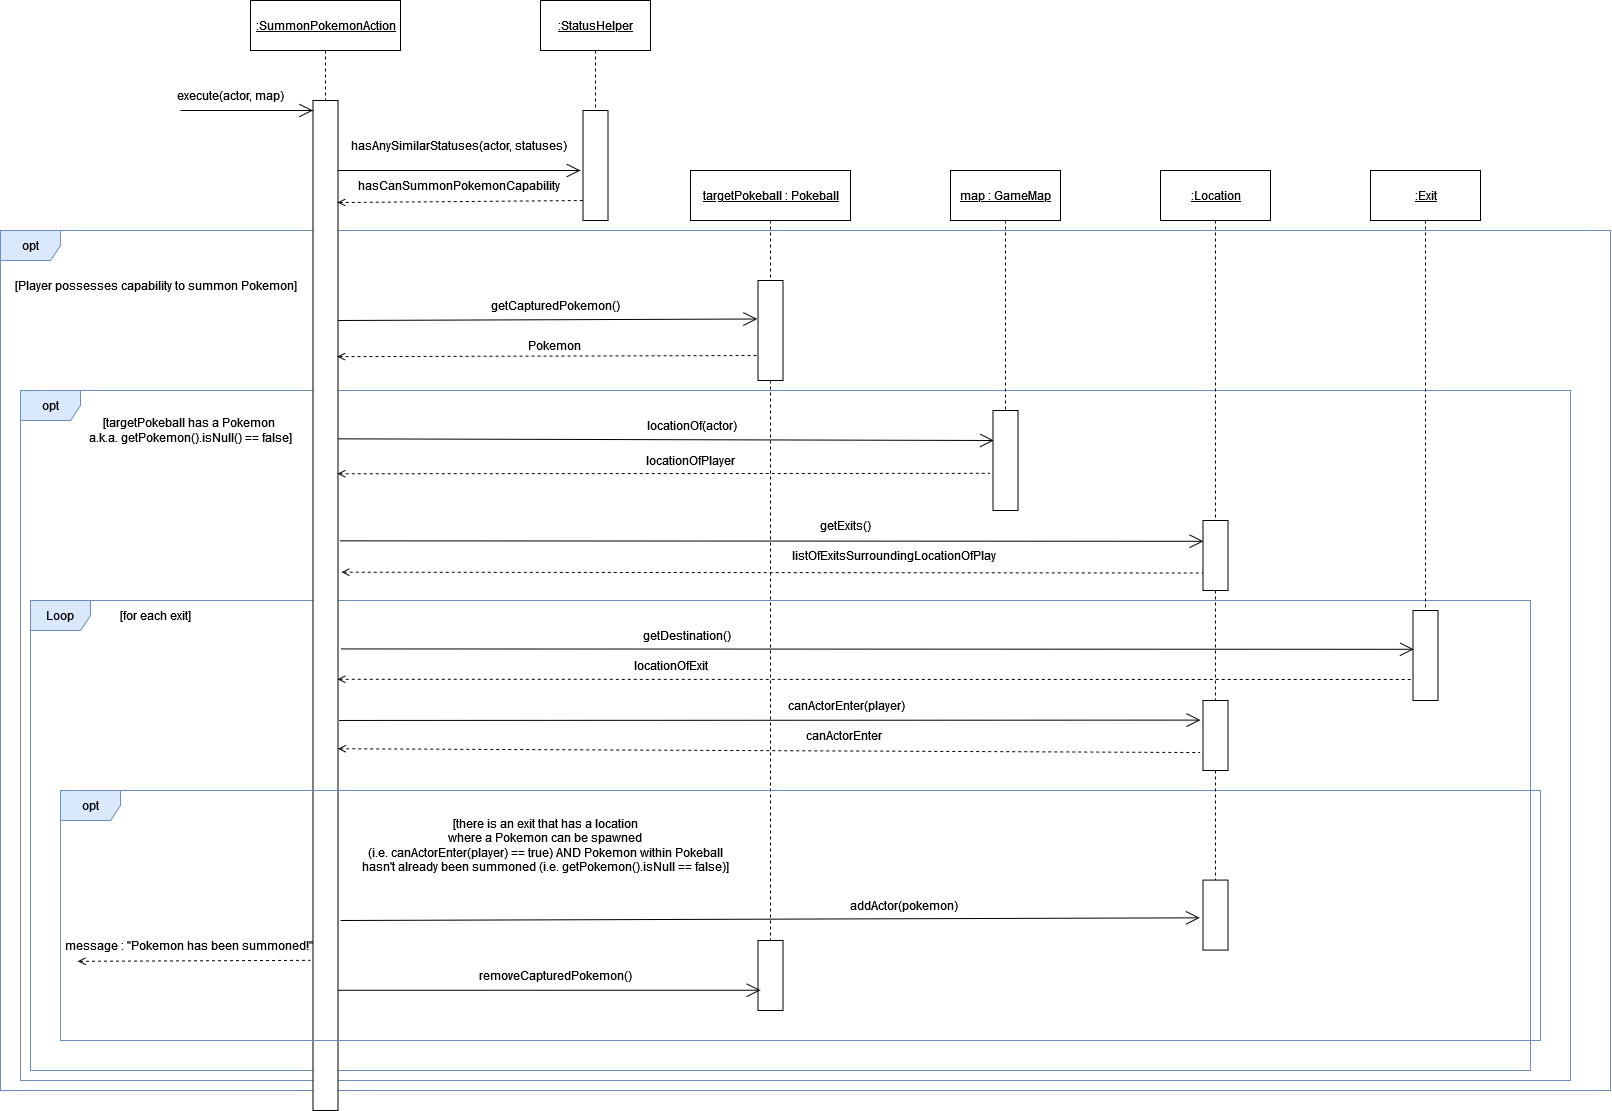

The diagram above was exported from draw.io. Its source (the exported page's mxGraphModel, read from the mxfile embedded in the PNG):
<mxGraphModel dx="2351" dy="1451" grid="1" gridSize="10" guides="1" tooltips="1" connect="1" arrows="1" fold="1" page="1" pageScale="1" pageWidth="1920" pageHeight="1200" math="0" shadow="0">
  <root>
    <mxCell id="0" />
    <mxCell id="1" parent="0" />
    <mxCell id="7uhqUmuipmqsiJfB0fRk-81" value="opt" style="shape=umlFrame;whiteSpace=wrap;html=1;fillColor=#dae8fc;strokeColor=#6c8ebf;" vertex="1" parent="1">
      <mxGeometry x="10" y="310" width="1610" height="860" as="geometry" />
    </mxCell>
    <mxCell id="7uhqUmuipmqsiJfB0fRk-98" value="opt" style="shape=umlFrame;whiteSpace=wrap;html=1;fillColor=#dae8fc;strokeColor=#6c8ebf;" vertex="1" parent="1">
      <mxGeometry x="30" y="470" width="1550" height="690" as="geometry" />
    </mxCell>
    <mxCell id="7uhqUmuipmqsiJfB0fRk-122" value="Loop" style="shape=umlFrame;whiteSpace=wrap;html=1;fillColor=#dae8fc;strokeColor=#6c8ebf;" vertex="1" parent="1">
      <mxGeometry x="40" y="680" width="1500" height="470" as="geometry" />
    </mxCell>
    <mxCell id="7uhqUmuipmqsiJfB0fRk-40" style="edgeStyle=orthogonalEdgeStyle;rounded=0;orthogonalLoop=1;jettySize=auto;html=1;entryX=0.5;entryY=0;entryDx=0;entryDy=0;dashed=1;endArrow=none;endFill=0;" edge="1" parent="1" target="7uhqUmuipmqsiJfB0fRk-39">
      <mxGeometry relative="1" as="geometry">
        <mxPoint x="1055.0526315789475" y="390" as="sourcePoint" />
      </mxGeometry>
    </mxCell>
    <mxCell id="7uhqUmuipmqsiJfB0fRk-47" style="edgeStyle=orthogonalEdgeStyle;rounded=0;orthogonalLoop=1;jettySize=auto;html=1;exitX=0.5;exitY=1;exitDx=0;exitDy=0;entryX=0.5;entryY=0;entryDx=0;entryDy=0;dashed=1;endArrow=none;endFill=0;" edge="1" parent="1" source="7uhqUmuipmqsiJfB0fRk-45" target="7uhqUmuipmqsiJfB0fRk-46">
      <mxGeometry relative="1" as="geometry" />
    </mxCell>
    <mxCell id="7uhqUmuipmqsiJfB0fRk-45" value="&lt;u&gt;:SummonPokemonAction&lt;/u&gt;" style="html=1;" vertex="1" parent="1">
      <mxGeometry x="260" y="80" width="150" height="50" as="geometry" />
    </mxCell>
    <mxCell id="7uhqUmuipmqsiJfB0fRk-46" value="" style="rounded=0;whiteSpace=wrap;html=1;" vertex="1" parent="1">
      <mxGeometry x="322.5" y="180" width="25" height="1010" as="geometry" />
    </mxCell>
    <mxCell id="7uhqUmuipmqsiJfB0fRk-59" value="execute(actor, map)" style="text;html=1;align=center;verticalAlign=middle;resizable=0;points=[];autosize=1;strokeColor=none;fillColor=none;" vertex="1" parent="1">
      <mxGeometry x="175" y="160" width="130" height="30" as="geometry" />
    </mxCell>
    <mxCell id="7uhqUmuipmqsiJfB0fRk-60" value="" style="endArrow=open;endFill=1;endSize=12;html=1;rounded=0;" edge="1" parent="1">
      <mxGeometry width="160" relative="1" as="geometry">
        <mxPoint x="190" y="190" as="sourcePoint" />
        <mxPoint x="322.5" y="190" as="targetPoint" />
      </mxGeometry>
    </mxCell>
    <mxCell id="7uhqUmuipmqsiJfB0fRk-71" value="" style="rounded=0;whiteSpace=wrap;html=1;" vertex="1" parent="1">
      <mxGeometry x="592.5" y="190" width="25" height="110" as="geometry" />
    </mxCell>
    <mxCell id="7uhqUmuipmqsiJfB0fRk-82" value="hasAnySimilarStatuses(actor, statuses)" style="text;html=1;align=center;verticalAlign=middle;resizable=0;points=[];autosize=1;strokeColor=none;fillColor=none;" vertex="1" parent="1">
      <mxGeometry x="352.5" y="210" width="230" height="30" as="geometry" />
    </mxCell>
    <mxCell id="7uhqUmuipmqsiJfB0fRk-84" style="edgeStyle=orthogonalEdgeStyle;rounded=0;orthogonalLoop=1;jettySize=auto;html=1;exitX=0.5;exitY=1;exitDx=0;exitDy=0;entryX=0.5;entryY=0;entryDx=0;entryDy=0;dashed=1;startArrow=none;startFill=0;endArrow=none;endFill=0;" edge="1" parent="1" source="7uhqUmuipmqsiJfB0fRk-83" target="7uhqUmuipmqsiJfB0fRk-71">
      <mxGeometry relative="1" as="geometry" />
    </mxCell>
    <mxCell id="7uhqUmuipmqsiJfB0fRk-83" value="&lt;u&gt;:StatusHelper&lt;/u&gt;" style="html=1;" vertex="1" parent="1">
      <mxGeometry x="550" y="80" width="110" height="50" as="geometry" />
    </mxCell>
    <mxCell id="7uhqUmuipmqsiJfB0fRk-86" value="" style="endArrow=open;endFill=1;endSize=12;html=1;rounded=0;" edge="1" parent="1">
      <mxGeometry width="160" relative="1" as="geometry">
        <mxPoint x="347.5000000000001" y="250.0000000000001" as="sourcePoint" />
        <mxPoint x="590" y="250" as="targetPoint" />
      </mxGeometry>
    </mxCell>
    <mxCell id="7uhqUmuipmqsiJfB0fRk-87" value="" style="endArrow=none;endFill=0;endSize=12;html=1;rounded=0;exitX=0.98;exitY=0.101;exitDx=0;exitDy=0;exitPerimeter=0;dashed=1;startArrow=open;startFill=0;" edge="1" parent="1" source="7uhqUmuipmqsiJfB0fRk-46">
      <mxGeometry width="160" relative="1" as="geometry">
        <mxPoint x="460.0000000000001" y="280.0000000000001" as="sourcePoint" />
        <mxPoint x="592.4999999999999" y="280.0000000000001" as="targetPoint" />
      </mxGeometry>
    </mxCell>
    <mxCell id="7uhqUmuipmqsiJfB0fRk-88" value="hasCanSummonPokemonCapability" style="text;html=1;align=center;verticalAlign=middle;resizable=0;points=[];autosize=1;strokeColor=none;fillColor=none;" vertex="1" parent="1">
      <mxGeometry x="362.5" y="250" width="210" height="30" as="geometry" />
    </mxCell>
    <mxCell id="7uhqUmuipmqsiJfB0fRk-89" value="[Player possesses capability to summon Pokemon]" style="text;html=1;align=center;verticalAlign=middle;resizable=0;points=[];autosize=1;strokeColor=none;fillColor=none;" vertex="1" parent="1">
      <mxGeometry x="20" y="350" width="290" height="30" as="geometry" />
    </mxCell>
    <mxCell id="7uhqUmuipmqsiJfB0fRk-93" style="edgeStyle=orthogonalEdgeStyle;rounded=0;orthogonalLoop=1;jettySize=auto;html=1;exitX=0.5;exitY=1;exitDx=0;exitDy=0;entryX=0.5;entryY=0;entryDx=0;entryDy=0;dashed=1;startArrow=none;startFill=0;endArrow=none;endFill=0;" edge="1" parent="1" source="7uhqUmuipmqsiJfB0fRk-90" target="7uhqUmuipmqsiJfB0fRk-92">
      <mxGeometry relative="1" as="geometry" />
    </mxCell>
    <mxCell id="7uhqUmuipmqsiJfB0fRk-90" value="&lt;u&gt;targetPokeball : Pokeball&lt;br&gt;&lt;/u&gt;" style="html=1;" vertex="1" parent="1">
      <mxGeometry x="700" y="250" width="160" height="50" as="geometry" />
    </mxCell>
    <mxCell id="7uhqUmuipmqsiJfB0fRk-167" style="edgeStyle=orthogonalEdgeStyle;rounded=0;orthogonalLoop=1;jettySize=auto;html=1;exitX=0.5;exitY=1;exitDx=0;exitDy=0;entryX=0.5;entryY=0;entryDx=0;entryDy=0;dashed=1;startArrow=none;startFill=0;endArrow=none;endFill=0;" edge="1" parent="1" source="7uhqUmuipmqsiJfB0fRk-92" target="7uhqUmuipmqsiJfB0fRk-166">
      <mxGeometry relative="1" as="geometry" />
    </mxCell>
    <mxCell id="7uhqUmuipmqsiJfB0fRk-92" value="" style="rounded=0;whiteSpace=wrap;html=1;" vertex="1" parent="1">
      <mxGeometry x="767.5" y="360" width="25" height="100" as="geometry" />
    </mxCell>
    <mxCell id="7uhqUmuipmqsiJfB0fRk-94" value="getCapturedPokemon()" style="text;html=1;align=center;verticalAlign=middle;resizable=0;points=[];autosize=1;strokeColor=none;fillColor=none;" vertex="1" parent="1">
      <mxGeometry x="490" y="370" width="150" height="30" as="geometry" />
    </mxCell>
    <mxCell id="7uhqUmuipmqsiJfB0fRk-95" value="" style="endArrow=open;endFill=1;endSize=12;html=1;rounded=0;entryX=-0.029;entryY=0.385;entryDx=0;entryDy=0;entryPerimeter=0;" edge="1" parent="1" target="7uhqUmuipmqsiJfB0fRk-92">
      <mxGeometry width="160" relative="1" as="geometry">
        <mxPoint x="347.5" y="400" as="sourcePoint" />
        <mxPoint x="480" y="400" as="targetPoint" />
      </mxGeometry>
    </mxCell>
    <mxCell id="7uhqUmuipmqsiJfB0fRk-96" value="" style="endArrow=none;endFill=0;endSize=12;html=1;rounded=0;exitX=0.972;exitY=0.403;exitDx=0;exitDy=0;exitPerimeter=0;dashed=1;startArrow=open;startFill=0;entryX=0;entryY=0.75;entryDx=0;entryDy=0;" edge="1" parent="1">
      <mxGeometry width="160" relative="1" as="geometry">
        <mxPoint x="346.79999999999995" y="436.1299999999999" as="sourcePoint" />
        <mxPoint x="767.5" y="435" as="targetPoint" />
      </mxGeometry>
    </mxCell>
    <mxCell id="7uhqUmuipmqsiJfB0fRk-97" value="Pokemon" style="text;html=1;align=center;verticalAlign=middle;resizable=0;points=[];autosize=1;strokeColor=none;fillColor=none;" vertex="1" parent="1">
      <mxGeometry x="529.3" y="410" width="70" height="30" as="geometry" />
    </mxCell>
    <mxCell id="7uhqUmuipmqsiJfB0fRk-102" style="edgeStyle=orthogonalEdgeStyle;rounded=0;orthogonalLoop=1;jettySize=auto;html=1;exitX=0.5;exitY=1;exitDx=0;exitDy=0;entryX=0.5;entryY=0;entryDx=0;entryDy=0;dashed=1;startArrow=none;startFill=0;endArrow=none;endFill=0;" edge="1" parent="1" target="7uhqUmuipmqsiJfB0fRk-133">
      <mxGeometry relative="1" as="geometry">
        <mxPoint x="1015" y="300" as="sourcePoint" />
        <mxPoint x="1015" y="490" as="targetPoint" />
      </mxGeometry>
    </mxCell>
    <mxCell id="7uhqUmuipmqsiJfB0fRk-103" value="locationOf(actor)" style="text;html=1;align=center;verticalAlign=middle;resizable=0;points=[];autosize=1;strokeColor=none;fillColor=none;" vertex="1" parent="1">
      <mxGeometry x="640.61" y="490" width="120" height="30" as="geometry" />
    </mxCell>
    <mxCell id="7uhqUmuipmqsiJfB0fRk-104" value="" style="endArrow=open;endFill=1;endSize=12;html=1;rounded=0;entryX=0.032;entryY=0.3;entryDx=0;entryDy=0;entryPerimeter=0;exitX=0.998;exitY=0.335;exitDx=0;exitDy=0;exitPerimeter=0;" edge="1" parent="1" source="7uhqUmuipmqsiJfB0fRk-46" target="7uhqUmuipmqsiJfB0fRk-133">
      <mxGeometry width="160" relative="1" as="geometry">
        <mxPoint x="347.5" y="569.5799999999999" as="sourcePoint" />
        <mxPoint x="923.325" y="569.9399999999998" as="targetPoint" />
      </mxGeometry>
    </mxCell>
    <mxCell id="7uhqUmuipmqsiJfB0fRk-105" value="" style="endArrow=none;endFill=0;endSize=12;html=1;rounded=0;exitX=0.98;exitY=0.424;exitDx=0;exitDy=0;exitPerimeter=0;dashed=1;startArrow=open;startFill=0;entryX=-0.121;entryY=0.628;entryDx=0;entryDy=0;entryPerimeter=0;" edge="1" parent="1" target="7uhqUmuipmqsiJfB0fRk-133">
      <mxGeometry width="160" relative="1" as="geometry">
        <mxPoint x="347" y="553.24" as="sourcePoint" />
        <mxPoint x="1120" y="554" as="targetPoint" />
      </mxGeometry>
    </mxCell>
    <mxCell id="7uhqUmuipmqsiJfB0fRk-106" value="locationOfPlayer" style="text;html=1;align=center;verticalAlign=middle;resizable=0;points=[];autosize=1;strokeColor=none;fillColor=none;" vertex="1" parent="1">
      <mxGeometry x="645.13" y="525" width="110" height="30" as="geometry" />
    </mxCell>
    <mxCell id="7uhqUmuipmqsiJfB0fRk-110" style="edgeStyle=orthogonalEdgeStyle;rounded=0;orthogonalLoop=1;jettySize=auto;html=1;exitX=0.5;exitY=1;exitDx=0;exitDy=0;entryX=0.5;entryY=0;entryDx=0;entryDy=0;dashed=1;startArrow=none;startFill=0;endArrow=none;endFill=0;" edge="1" parent="1" source="7uhqUmuipmqsiJfB0fRk-107" target="7uhqUmuipmqsiJfB0fRk-135">
      <mxGeometry relative="1" as="geometry">
        <mxPoint x="1205" y="630" as="targetPoint" />
      </mxGeometry>
    </mxCell>
    <mxCell id="7uhqUmuipmqsiJfB0fRk-107" value="&lt;u&gt;:Location&lt;br&gt;&lt;/u&gt;" style="html=1;" vertex="1" parent="1">
      <mxGeometry x="1170" y="250" width="110" height="50" as="geometry" />
    </mxCell>
    <mxCell id="7uhqUmuipmqsiJfB0fRk-111" value="getExits()" style="text;html=1;align=center;verticalAlign=middle;resizable=0;points=[];autosize=1;strokeColor=none;fillColor=none;" vertex="1" parent="1">
      <mxGeometry x="820" y="590" width="70" height="30" as="geometry" />
    </mxCell>
    <mxCell id="7uhqUmuipmqsiJfB0fRk-112" value="" style="endArrow=open;endFill=1;endSize=12;html=1;rounded=0;entryX=0.016;entryY=0.297;entryDx=0;entryDy=0;entryPerimeter=0;exitX=1.06;exitY=0.436;exitDx=0;exitDy=0;exitPerimeter=0;" edge="1" parent="1" source="7uhqUmuipmqsiJfB0fRk-46" target="7uhqUmuipmqsiJfB0fRk-135">
      <mxGeometry width="160" relative="1" as="geometry">
        <mxPoint x="347.495" y="679.96" as="sourcePoint" />
        <mxPoint x="1051.9450000000002" y="680" as="targetPoint" />
      </mxGeometry>
    </mxCell>
    <mxCell id="7uhqUmuipmqsiJfB0fRk-113" value="" style="endArrow=none;endFill=0;endSize=12;html=1;rounded=0;exitX=1.14;exitY=0.467;exitDx=0;exitDy=0;exitPerimeter=0;dashed=1;startArrow=open;startFill=0;entryX=0;entryY=0.75;entryDx=0;entryDy=0;" edge="1" parent="1" source="7uhqUmuipmqsiJfB0fRk-46" target="7uhqUmuipmqsiJfB0fRk-135">
      <mxGeometry width="160" relative="1" as="geometry">
        <mxPoint x="545.0999999999999" y="709.6000000000001" as="sourcePoint" />
        <mxPoint x="1250" y="708.9999999999998" as="targetPoint" />
      </mxGeometry>
    </mxCell>
    <mxCell id="7uhqUmuipmqsiJfB0fRk-114" value="listOfExitsSurroundingLocationOfPlay" style="text;html=1;align=center;verticalAlign=middle;resizable=0;points=[];autosize=1;strokeColor=none;fillColor=none;" vertex="1" parent="1">
      <mxGeometry x="792.5" y="620" width="220" height="30" as="geometry" />
    </mxCell>
    <mxCell id="7uhqUmuipmqsiJfB0fRk-117" style="edgeStyle=orthogonalEdgeStyle;rounded=0;orthogonalLoop=1;jettySize=auto;html=1;exitX=0.5;exitY=1;exitDx=0;exitDy=0;dashed=1;startArrow=none;startFill=0;endArrow=none;endFill=0;" edge="1" parent="1" source="7uhqUmuipmqsiJfB0fRk-115" target="7uhqUmuipmqsiJfB0fRk-116">
      <mxGeometry relative="1" as="geometry" />
    </mxCell>
    <mxCell id="7uhqUmuipmqsiJfB0fRk-115" value="&lt;u&gt;:Exit&lt;/u&gt;" style="html=1;" vertex="1" parent="1">
      <mxGeometry x="1380" y="250" width="110" height="50" as="geometry" />
    </mxCell>
    <mxCell id="7uhqUmuipmqsiJfB0fRk-116" value="" style="rounded=0;whiteSpace=wrap;html=1;" vertex="1" parent="1">
      <mxGeometry x="1422.5" y="690" width="25" height="90" as="geometry" />
    </mxCell>
    <mxCell id="7uhqUmuipmqsiJfB0fRk-118" value="getDestination()" style="text;html=1;align=center;verticalAlign=middle;resizable=0;points=[];autosize=1;strokeColor=none;fillColor=none;" vertex="1" parent="1">
      <mxGeometry x="640.61" y="700" width="110" height="30" as="geometry" />
    </mxCell>
    <mxCell id="7uhqUmuipmqsiJfB0fRk-119" value="" style="endArrow=open;endFill=1;endSize=12;html=1;rounded=0;entryX=0.028;entryY=0.431;entryDx=0;entryDy=0;entryPerimeter=0;exitX=1.1;exitY=0.543;exitDx=0;exitDy=0;exitPerimeter=0;" edge="1" parent="1" source="7uhqUmuipmqsiJfB0fRk-46" target="7uhqUmuipmqsiJfB0fRk-116">
      <mxGeometry width="160" relative="1" as="geometry">
        <mxPoint x="347.5000000000001" y="779.5799999999999" as="sourcePoint" />
        <mxPoint x="1180.61" y="780" as="targetPoint" />
      </mxGeometry>
    </mxCell>
    <mxCell id="7uhqUmuipmqsiJfB0fRk-120" value="" style="endArrow=none;endFill=0;endSize=12;html=1;rounded=0;exitX=0.98;exitY=0.625;exitDx=0;exitDy=0;exitPerimeter=0;dashed=1;startArrow=open;startFill=0;" edge="1" parent="1">
      <mxGeometry width="160" relative="1" as="geometry">
        <mxPoint x="347" y="758.75" as="sourcePoint" />
        <mxPoint x="1422.5" y="758.9999999999998" as="targetPoint" />
      </mxGeometry>
    </mxCell>
    <mxCell id="7uhqUmuipmqsiJfB0fRk-121" value="locationOfExit" style="text;html=1;align=center;verticalAlign=middle;resizable=0;points=[];autosize=1;strokeColor=none;fillColor=none;" vertex="1" parent="1">
      <mxGeometry x="630" y="730" width="100" height="30" as="geometry" />
    </mxCell>
    <mxCell id="7uhqUmuipmqsiJfB0fRk-123" value="[for each exit]" style="text;html=1;align=center;verticalAlign=middle;resizable=0;points=[];autosize=1;strokeColor=none;fillColor=none;" vertex="1" parent="1">
      <mxGeometry x="120" y="680" width="90" height="30" as="geometry" />
    </mxCell>
    <mxCell id="7uhqUmuipmqsiJfB0fRk-127" value="opt" style="shape=umlFrame;whiteSpace=wrap;html=1;fillColor=#dae8fc;strokeColor=#6c8ebf;" vertex="1" parent="1">
      <mxGeometry x="70" y="870" width="1480" height="250" as="geometry" />
    </mxCell>
    <mxCell id="7uhqUmuipmqsiJfB0fRk-130" value="addActor(pokemon)" style="text;html=1;align=center;verticalAlign=middle;resizable=0;points=[];autosize=1;strokeColor=none;fillColor=none;" vertex="1" parent="1">
      <mxGeometry x="847.5" y="970" width="130" height="30" as="geometry" />
    </mxCell>
    <mxCell id="7uhqUmuipmqsiJfB0fRk-131" value="" style="endArrow=open;endFill=1;endSize=12;html=1;rounded=0;entryX=-0.129;entryY=0.539;entryDx=0;entryDy=0;entryPerimeter=0;" edge="1" parent="1" target="7uhqUmuipmqsiJfB0fRk-164">
      <mxGeometry width="160" relative="1" as="geometry">
        <mxPoint x="350" y="1000" as="sourcePoint" />
        <mxPoint x="1269.7500000000005" y="996.5900000000001" as="targetPoint" />
      </mxGeometry>
    </mxCell>
    <mxCell id="7uhqUmuipmqsiJfB0fRk-132" value="&lt;u&gt;map : GameMap&lt;br&gt;&lt;/u&gt;" style="html=1;" vertex="1" parent="1">
      <mxGeometry x="960" y="250" width="110" height="50" as="geometry" />
    </mxCell>
    <mxCell id="7uhqUmuipmqsiJfB0fRk-133" value="" style="rounded=0;whiteSpace=wrap;html=1;" vertex="1" parent="1">
      <mxGeometry x="1002.5" y="490" width="25" height="100" as="geometry" />
    </mxCell>
    <mxCell id="7uhqUmuipmqsiJfB0fRk-148" style="edgeStyle=orthogonalEdgeStyle;rounded=0;orthogonalLoop=1;jettySize=auto;html=1;exitX=0.5;exitY=1;exitDx=0;exitDy=0;dashed=1;startArrow=none;startFill=0;endArrow=none;endFill=0;" edge="1" parent="1" source="7uhqUmuipmqsiJfB0fRk-135" target="7uhqUmuipmqsiJfB0fRk-146">
      <mxGeometry relative="1" as="geometry" />
    </mxCell>
    <mxCell id="7uhqUmuipmqsiJfB0fRk-135" value="" style="rounded=0;whiteSpace=wrap;html=1;" vertex="1" parent="1">
      <mxGeometry x="1212.5" y="600" width="25" height="70" as="geometry" />
    </mxCell>
    <mxCell id="7uhqUmuipmqsiJfB0fRk-140" value="&lt;div&gt;[targetPokeball has a Pokemon&lt;/div&gt;&lt;div&gt;&amp;nbsp;a.k.a. getPokemon().isNull() == false]&lt;/div&gt;" style="text;html=1;align=center;verticalAlign=middle;resizable=0;points=[];autosize=1;strokeColor=none;fillColor=none;" vertex="1" parent="1">
      <mxGeometry x="87.5" y="490" width="220" height="40" as="geometry" />
    </mxCell>
    <mxCell id="7uhqUmuipmqsiJfB0fRk-165" style="edgeStyle=orthogonalEdgeStyle;rounded=0;orthogonalLoop=1;jettySize=auto;html=1;exitX=0.5;exitY=1;exitDx=0;exitDy=0;entryX=0.5;entryY=0;entryDx=0;entryDy=0;dashed=1;startArrow=none;startFill=0;endArrow=none;endFill=0;" edge="1" parent="1" source="7uhqUmuipmqsiJfB0fRk-146" target="7uhqUmuipmqsiJfB0fRk-164">
      <mxGeometry relative="1" as="geometry" />
    </mxCell>
    <mxCell id="7uhqUmuipmqsiJfB0fRk-146" value="" style="rounded=0;whiteSpace=wrap;html=1;" vertex="1" parent="1">
      <mxGeometry x="1212.5" y="780" width="25" height="70" as="geometry" />
    </mxCell>
    <mxCell id="7uhqUmuipmqsiJfB0fRk-153" value="canActorEnter(player)" style="text;html=1;align=center;verticalAlign=middle;resizable=0;points=[];autosize=1;strokeColor=none;fillColor=none;" vertex="1" parent="1">
      <mxGeometry x="786.05" y="770" width="140" height="30" as="geometry" />
    </mxCell>
    <mxCell id="7uhqUmuipmqsiJfB0fRk-154" value="" style="endArrow=open;endFill=1;endSize=12;html=1;rounded=0;entryX=-0.1;entryY=0.28;entryDx=0;entryDy=0;entryPerimeter=0;exitX=1.013;exitY=0.676;exitDx=0;exitDy=0;exitPerimeter=0;" edge="1" parent="1" target="7uhqUmuipmqsiJfB0fRk-146">
      <mxGeometry width="160" relative="1" as="geometry">
        <mxPoint x="348.54500000000013" y="799.96" as="sourcePoint" />
        <mxPoint x="1271.45" y="800.79" as="targetPoint" />
      </mxGeometry>
    </mxCell>
    <mxCell id="7uhqUmuipmqsiJfB0fRk-155" value="" style="endArrow=none;endFill=0;endSize=12;html=1;rounded=0;exitX=1.087;exitY=0.744;exitDx=0;exitDy=0;exitPerimeter=0;dashed=1;startArrow=open;startFill=0;entryX=-0.116;entryY=0.743;entryDx=0;entryDy=0;entryPerimeter=0;" edge="1" parent="1" target="7uhqUmuipmqsiJfB0fRk-146">
      <mxGeometry width="160" relative="1" as="geometry">
        <mxPoint x="347.495" y="828.24" as="sourcePoint" />
        <mxPoint x="1267.82" y="832.5" as="targetPoint" />
      </mxGeometry>
    </mxCell>
    <mxCell id="7uhqUmuipmqsiJfB0fRk-156" value="canActorEnter" style="text;html=1;align=center;verticalAlign=middle;resizable=0;points=[];autosize=1;strokeColor=none;fillColor=none;" vertex="1" parent="1">
      <mxGeometry x="802.82" y="800" width="100" height="30" as="geometry" />
    </mxCell>
    <mxCell id="7uhqUmuipmqsiJfB0fRk-157" value="&lt;div&gt;[there is an exit that has a location&lt;/div&gt;&lt;div&gt;where a Pokemon can be spawned &lt;br&gt;&lt;/div&gt;&lt;div&gt;(i.e. canActorEnter(player) == true) AND Pokemon within Pokeball &lt;br&gt;&lt;/div&gt;&lt;div&gt;hasn't already been summoned (i.e. getPokemon().isNull == false)]&lt;/div&gt;" style="text;html=1;align=center;verticalAlign=middle;resizable=0;points=[];autosize=1;strokeColor=none;fillColor=none;" vertex="1" parent="1">
      <mxGeometry x="365" y="889.59" width="380" height="70" as="geometry" />
    </mxCell>
    <mxCell id="7uhqUmuipmqsiJfB0fRk-162" value="" style="endArrow=none;endFill=0;endSize=12;html=1;rounded=0;exitX=0.076;exitY=1.026;exitDx=0;exitDy=0;exitPerimeter=0;dashed=1;startArrow=open;startFill=0;entryX=0.971;entryY=0.993;entryDx=0;entryDy=0;entryPerimeter=0;" edge="1" parent="1" source="7uhqUmuipmqsiJfB0fRk-163" target="7uhqUmuipmqsiJfB0fRk-163">
      <mxGeometry width="160" relative="1" as="geometry">
        <mxPoint x="77" y="1021.6000000000001" as="sourcePoint" />
        <mxPoint x="322.5" y="1019.5900000000001" as="targetPoint" />
      </mxGeometry>
    </mxCell>
    <mxCell id="7uhqUmuipmqsiJfB0fRk-163" value="message : &quot;Pokemon has been summoned!&quot;" style="text;html=1;align=center;verticalAlign=middle;resizable=0;points=[];autosize=1;strokeColor=none;fillColor=none;" vertex="1" parent="1">
      <mxGeometry x="67.5" y="1010" width="260" height="30" as="geometry" />
    </mxCell>
    <mxCell id="7uhqUmuipmqsiJfB0fRk-164" value="" style="rounded=0;whiteSpace=wrap;html=1;" vertex="1" parent="1">
      <mxGeometry x="1212.5" y="959.59" width="25" height="70" as="geometry" />
    </mxCell>
    <mxCell id="7uhqUmuipmqsiJfB0fRk-166" value="" style="rounded=0;whiteSpace=wrap;html=1;" vertex="1" parent="1">
      <mxGeometry x="767.5" y="1020" width="25" height="70" as="geometry" />
    </mxCell>
    <mxCell id="7uhqUmuipmqsiJfB0fRk-168" value="removeCapturedPokemon()" style="text;html=1;align=center;verticalAlign=middle;resizable=0;points=[];autosize=1;strokeColor=none;fillColor=none;" vertex="1" parent="1">
      <mxGeometry x="480" y="1039.78" width="170" height="30" as="geometry" />
    </mxCell>
    <mxCell id="7uhqUmuipmqsiJfB0fRk-169" value="" style="endArrow=open;endFill=1;endSize=12;html=1;rounded=0;entryX=0.1;entryY=0.235;entryDx=0;entryDy=0;entryPerimeter=0;" edge="1" parent="1">
      <mxGeometry width="160" relative="1" as="geometry">
        <mxPoint x="347.5" y="1069.7799999999997" as="sourcePoint" />
        <mxPoint x="770" y="1069.73" as="targetPoint" />
      </mxGeometry>
    </mxCell>
  </root>
</mxGraphModel>